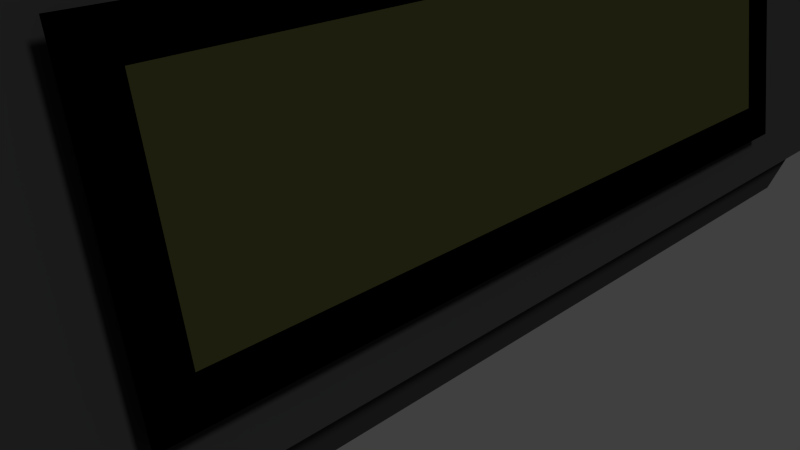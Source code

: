 # Source: Alarm_Clock.blend  (saved by Blender 2.76.0; exported with 4.5.12 LTS)
import bpy
from mathutils import Matrix  # noqa: F401  (used for matrix-valued properties, if any)

bpy.ops.wm.read_factory_settings(use_empty=True)
scene = bpy.context.scene
scene.name = 'Scene'

# ---- collections
col_collection_1 = bpy.data.collections.new('Collection 1'); scene.collection.children.link(col_collection_1)

# ---- materials (node trees are filled in below, after node groups)
mat_material_002 = bpy.data.materials.new('Material.002')
mat_material_002.alpha_threshold = 0.0
mat_material_002.roughness = 0.5
mat_material_001 = bpy.data.materials.new('Material.001')
mat_material_001.alpha_threshold = 0.0
mat_material_001.roughness = 0.5
mat_material = bpy.data.materials.new('Material')
mat_material.alpha_threshold = 0.0
mat_material.diffuse_color = (0.03968, 0.03968, 0.03968, 1.0)
mat_material.roughness = 0.5
mat_material.line_color = (0.0, 0.0, 0.0, 1.0)

# ---- material node trees
mat_material_002.use_nodes = True; mat_material_002.node_tree.nodes.clear()
_N = mat_material_002.node_tree.nodes; _L = mat_material_002.node_tree.links
n0 = _N.new('ShaderNodeOutputMaterial'); n0.name = 'Material Output'; n0.location = (300, 300)
n1 = _N.new('ShaderNodeBsdfDiffuse'); n1.name = 'Diffuse BSDF'; n1.location = (10, 300)
n1.inputs[0].default_value = (0.0, 0.0, 0.0, 1.0)
_L.new(n1.outputs[0], n0.inputs[0])
n0.is_active_output = True
mat_material_001.use_nodes = True; mat_material_001.node_tree.nodes.clear()
_N = mat_material_001.node_tree.nodes; _L = mat_material_001.node_tree.links
n0 = _N.new('ShaderNodeOutputMaterial'); n0.name = 'Material Output'; n0.location = (300, 300)
n1 = _N.new('ShaderNodeBsdfDiffuse'); n1.name = 'Diffuse BSDF'; n1.location = (10, 300)
n1.inputs[0].default_value = (0.04679, 0.04696, 0.01671, 1.0)
_L.new(n1.outputs[0], n0.inputs[0])
n0.is_active_output = True

# ---- world
world_world = bpy.data.worlds.new('World'); scene.world = world_world
world_world.color = (0.05088, 0.05088, 0.05088)
world_world.use_sun_shadow = False
world_world.sun_shadow_jitter_overblur = 0.0
world_world.cycles.sampling_method = 'MANUAL'
world_world.cycles.sample_map_resolution = 256

# ---- cameras
cam_camera = bpy.data.cameras.new('Camera')
cam_camera.clip_end = 100.0
cam_camera.lens = 35.0
cam_camera.sensor_width = 32.0
cam_camera.sensor_height = 18.0
cam_camera.ortho_scale = 7.314
cam_camera.dof.focus_distance = 0.0

# ---- lights
light_lamp = bpy.data.lights.new('Lamp', 'SUN')
light_lamp.transmission_factor = 0.0
light_lamp.cutoff_distance = 30.0
light_lamp.angle = 0.1993
light_lamp.energy = 1.0
light_lamp.shadow_buffer_clip_start = 1.001
light_lamp.shadow_soft_size = 0.1
light_lamp.shadow_cascade_max_distance = 1000.0
light_lamp.cycles.use_multiple_importance_sampling = False

# ---- meshes
me_circle = bpy.data.meshes.new('Circle')
me_circle.from_pydata([(0.7997, 1.708, -0.05981), (0.6046, 1.689, -0.05981), (0.417, 1.632, -0.05981), (0.2441, 1.54, -0.05981), (0.09258, 1.415, -0.05981), (-0.03179, 1.264, -0.05981), (-0.1242, 1.091, -0.05981), (-0.1811, 0.9033, -0.05981), (-0.2003, 0.7083, -0.05981), (-0.1811, 0.5132, -0.05981), (-0.1242, 0.3256, -0.05981), (-0.03179, 0.1527, -0.05981), (0.09258, 0.001148, -0.05981), (0.2441, -0.1232, -0.05981), (0.417, -0.2156, -0.05981), (0.6046, -0.2725, -0.05981), (0.7997, -0.2917, -0.05981), (0.9948, -0.2725, -0.05981), (1.182, -0.2156, -0.05981), (1.355, -0.1232, -0.05981), (1.507, 0.001148, -0.05981), (1.631, 0.1527, -0.05981), (1.724, 0.3256, -0.05981), (1.78, 0.5132, -0.05981), (1.8, 0.7083, -0.05981), (1.78, 0.9033, -0.05981), (1.724, 1.091, -0.05981), (1.631, 1.264, -0.05981), (1.507, 1.415, -0.05981), (1.355, 1.54, -0.05981), (1.182, 1.632, -0.05981), (0.9948, 1.689, -0.05981), (0.6046, 1.689, 0.2223), (0.7997, 1.708, 0.2223), (0.417, 1.632, 0.2223), (0.2441, 1.54, 0.2223), (0.09258, 1.415, 0.2223), (-0.03179, 1.264, 0.2223), (-0.1242, 1.091, 0.2223), (-0.1811, 0.9033, 0.2223), (-0.2003, 0.7083, 0.2223), (-0.1811, 0.5132, 0.2223), (-0.1242, 0.3256, 0.2223), (-0.03179, 0.1527, 0.2223), (0.09258, 0.001148, 0.2223), (0.2441, -0.1232, 0.2223), (0.417, -0.2156, 0.2223), (0.6046, -0.2725, 0.2223), (0.7997, -0.2917, 0.2223), (0.9948, -0.2725, 0.2223), (1.182, -0.2156, 0.2223), (1.355, -0.1232, 0.2223), (1.507, 0.001148, 0.2223), (1.631, 0.1527, 0.2223), (1.724, 0.3256, 0.2223), (1.78, 0.5132, 0.2223), (1.8, 0.7083, 0.2223), (1.78, 0.9033, 0.2223), (1.724, 1.091, 0.2223), (1.631, 1.264, 0.2223), (1.507, 1.415, 0.2223), (1.355, 1.54, 0.2223), (1.182, 1.632, 0.2223), (0.9948, 1.689, 0.2223), (1.172, 4.709, -0.05125), (0.9769, 4.69, -0.05125), (0.7893, 4.633, -0.05125), (0.6165, 4.54, -0.05125), (0.4649, 4.416, -0.05125), (0.3406, 4.264, -0.05125), (0.2481, 4.092, -0.05125), (0.1912, 3.904, -0.05125), (0.172, 3.709, -0.05125), (0.1912, 3.514, -0.05125), (0.2481, 3.326, -0.05125), (0.3406, 3.153, -0.05125), (0.4649, 3.002, -0.05125), (0.6165, 2.877, -0.05125), (0.7893, 2.785, -0.05125), (0.9769, 2.728, -0.05125), (1.172, 2.709, -0.05125), (1.367, 2.728, -0.05125), (1.555, 2.785, -0.05125), (1.728, 2.877, -0.05125), (1.879, 3.002, -0.05125), (2.003, 3.153, -0.05125), (2.096, 3.326, -0.05125), (2.153, 3.514, -0.05125), (2.172, 3.709, -0.05125), (2.153, 3.904, -0.05125), (2.096, 4.092, -0.05125), (2.003, 4.264, -0.05125), (1.879, 4.416, -0.05125), (1.728, 4.54, -0.05125), (1.555, 4.633, -0.05125), (1.367, 4.69, -0.05125), (0.9769, 4.69, 0.2309), (1.172, 4.709, 0.2309), (0.7893, 4.633, 0.2309), (0.6165, 4.54, 0.2309), (0.4649, 4.416, 0.2309), (0.3406, 4.264, 0.2309), (0.2481, 4.092, 0.2309), (0.1912, 3.904, 0.2309), (0.172, 3.709, 0.2309), (0.1912, 3.514, 0.2309), (0.2481, 3.326, 0.2309), (0.3406, 3.153, 0.2309), (0.4649, 3.002, 0.2309), (0.6165, 2.877, 0.2309), (0.7893, 2.785, 0.2309), (0.9769, 2.728, 0.2309), (1.172, 2.709, 0.2309), (1.367, 2.728, 0.2309), (1.555, 2.785, 0.2309), (1.728, 2.877, 0.2309), (1.879, 3.002, 0.2309), (2.003, 3.153, 0.2309), (2.096, 3.326, 0.2309), (2.153, 3.514, 0.2309), (2.172, 3.709, 0.2309), (2.153, 3.904, 0.2309), (2.096, 4.092, 0.2309), (2.003, 4.264, 0.2309), (1.879, 4.416, 0.2309), (1.728, 4.54, 0.2309), (1.555, 4.633, 0.2309), (1.367, 4.69, 0.2309), (2.25, -0.9435, -0.03157), (2.054, -0.9627, -0.03157), (1.867, -1.02, -0.03157), (1.694, -1.112, -0.03157), (1.542, -1.236, -0.03157), (1.418, -1.388, -0.03157), (1.326, -1.561, -0.03157), (1.269, -1.748, -0.03157), (1.25, -1.943, -0.03157), (1.269, -2.139, -0.03157), (1.326, -2.326, -0.03157), (1.418, -2.499, -0.03157), (1.542, -2.651, -0.03157), (1.694, -2.775, -0.03157), (1.867, -2.867, -0.03157), (2.054, -2.924, -0.03157), (2.25, -2.943, -0.03157), (2.445, -2.924, -0.03157), (2.632, -2.867, -0.03157), (2.805, -2.775, -0.03157), (2.957, -2.651, -0.03157), (3.081, -2.499, -0.03157), (3.173, -2.326, -0.03157), (3.23, -2.139, -0.03157), (3.25, -1.943, -0.03157), (3.23, -1.748, -0.03157), (3.173, -1.561, -0.03157), (3.081, -1.388, -0.03157), (2.957, -1.236, -0.03157), (2.805, -1.112, -0.03157), (2.632, -1.02, -0.03157), (2.445, -0.9627, -0.03157), (2.054, -0.9627, 0.2506), (2.25, -0.9435, 0.2506), (1.867, -1.02, 0.2506), (1.694, -1.112, 0.2506), (1.542, -1.236, 0.2506), (1.418, -1.388, 0.2506), (1.326, -1.561, 0.2506), (1.269, -1.748, 0.2506), (1.25, -1.943, 0.2506), (1.269, -2.139, 0.2506), (1.326, -2.326, 0.2506), (1.418, -2.499, 0.2506), (1.542, -2.651, 0.2506), (1.694, -2.775, 0.2506), (1.867, -2.867, 0.2506), (2.054, -2.924, 0.2506), (2.25, -2.943, 0.2506), (2.445, -2.924, 0.2506), (2.632, -2.867, 0.2506), (2.805, -2.775, 0.2506), (2.957, -2.651, 0.2506), (3.081, -2.499, 0.2506), (3.173, -2.326, 0.2506), (3.23, -2.139, 0.2506), (3.25, -1.943, 0.2506), (3.23, -1.748, 0.2506), (3.173, -1.561, 0.2506), (3.081, -1.388, 0.2506), (2.957, -1.236, 0.2506), (2.805, -1.112, 0.2506), (2.632, -1.02, 0.2506), (2.445, -0.9627, 0.2506)], [], [(1, 0, 31, 30, 29, 28, 27, 26, 25, 24, 23, 22, 21, 20, 19, 18, 17, 16, 15, 14, 13, 12, 11, 10, 9, 8, 7, 6, 5, 4, 3, 2), (32, 34, 35, 36, 37, 38, 39, 40, 41, 42, 43, 44, 45, 46, 47, 48, 49, 50, 51, 52, 53, 54, 55, 56, 57, 58, 59, 60, 61, 62, 63, 33), (14, 15, 47, 46), (1, 2, 34, 32), (28, 29, 61, 60), (15, 16, 48, 47), (2, 3, 35, 34), (29, 30, 62, 61), (16, 17, 49, 48), (3, 4, 36, 35), (30, 31, 63, 62), (17, 18, 50, 49), (4, 5, 37, 36), (31, 0, 33, 63), (18, 19, 51, 50), (5, 6, 38, 37), (19, 20, 52, 51), (6, 7, 39, 38), (20, 21, 53, 52), (7, 8, 40, 39), (21, 22, 54, 53), (8, 9, 41, 40), (22, 23, 55, 54), (9, 10, 42, 41), (23, 24, 56, 55), (10, 11, 43, 42), (24, 25, 57, 56), (11, 12, 44, 43), (25, 26, 58, 57), (12, 13, 45, 44), (26, 27, 59, 58), (13, 14, 46, 45), (0, 1, 32, 33), (27, 28, 60, 59), (65, 64, 95, 94, 93, 92, 91, 90, 89, 88, 87, 86, 85, 84, 83, 82, 81, 80, 79, 78, 77, 76, 75, 74, 73, 72, 71, 70, 69, 68, 67, 66), (96, 98, 99, 100, 101, 102, 103, 104, 105, 106, 107, 108, 109, 110, 111, 112, 113, 114, 115, 116, 117, 118, 119, 120, 121, 122, 123, 124, 125, 126, 127, 97), (78, 79, 111, 110), (65, 66, 98, 96), (92, 93, 125, 124), (79, 80, 112, 111), (66, 67, 99, 98), (93, 94, 126, 125), (80, 81, 113, 112), (67, 68, 100, 99), (94, 95, 127, 126), (81, 82, 114, 113), (68, 69, 101, 100), (95, 64, 97, 127), (82, 83, 115, 114), (69, 70, 102, 101), (83, 84, 116, 115), (70, 71, 103, 102), (84, 85, 117, 116), (71, 72, 104, 103), (85, 86, 118, 117), (72, 73, 105, 104), (86, 87, 119, 118), (73, 74, 106, 105), (87, 88, 120, 119), (74, 75, 107, 106), (88, 89, 121, 120), (75, 76, 108, 107), (89, 90, 122, 121), (76, 77, 109, 108), (90, 91, 123, 122), (77, 78, 110, 109), (64, 65, 96, 97), (91, 92, 124, 123), (129, 128, 159, 158, 157, 156, 155, 154, 153, 152, 151, 150, 149, 148, 147, 146, 145, 144, 143, 142, 141, 140, 139, 138, 137, 136, 135, 134, 133, 132, 131, 130), (160, 162, 163, 164, 165, 166, 167, 168, 169, 170, 171, 172, 173, 174, 175, 176, 177, 178, 179, 180, 181, 182, 183, 184, 185, 186, 187, 188, 189, 190, 191, 161), (142, 143, 175, 174), (129, 130, 162, 160), (156, 157, 189, 188), (143, 144, 176, 175), (130, 131, 163, 162), (157, 158, 190, 189), (144, 145, 177, 176), (131, 132, 164, 163), (158, 159, 191, 190), (145, 146, 178, 177), (132, 133, 165, 164), (159, 128, 161, 191), (146, 147, 179, 178), (133, 134, 166, 165), (147, 148, 180, 179), (134, 135, 167, 166), (148, 149, 181, 180), (135, 136, 168, 167), (149, 150, 182, 181), (136, 137, 169, 168), (150, 151, 183, 182), (137, 138, 170, 169), (151, 152, 184, 183), (138, 139, 171, 170), (152, 153, 185, 184), (139, 140, 172, 171), (153, 154, 186, 185), (140, 141, 173, 172), (154, 155, 187, 186), (141, 142, 174, 173), (128, 129, 160, 161), (155, 156, 188, 187)])
me_circle.use_remesh_preserve_volume = False
me_circle.use_remesh_preserve_attributes = False
me_circle.use_mirror_vertex_groups = False
me_circle.update()
me_plane_002 = bpy.data.meshes.new('Plane.002')
me_plane_002.from_pydata([(-1.0, -1.0, 0.0), (1.0, -1.0, 0.0), (-1.0, 1.0, 0.0), (1.0, 1.0, 0.0), (-1.0, -0.9012, 0.0), (1.0, -0.9012, 0.0), (1.0, 0.8963, 0.0), (-1.0, 0.8963, 0.0), (-0.7396, -1.0, 0.0), (-0.7396, 1.0, 0.0), (-0.7396, -0.9012, 0.0), (-0.7396, 0.8963, 0.0), (0.6997, -1.0, 0.0), (0.6997, 1.0, 0.0), (0.6997, -0.9012, 0.0), (0.6997, 0.8963, 0.0)], [], [(15, 6, 3, 13), (12, 1, 5, 14), (14, 5, 6, 15), (4, 10, 11, 7), (0, 8, 10, 4), (7, 11, 9, 2), (8, 12, 14, 10), (11, 15, 13, 9)])
me_plane_002.materials.append(mat_material_002)
me_plane_002.use_remesh_preserve_volume = False
me_plane_002.use_remesh_preserve_attributes = False
me_plane_002.use_mirror_vertex_groups = False
me_plane_002.update()
me_plane_001 = bpy.data.meshes.new('Plane.001')
me_plane_001.from_pydata([(-0.7396, -0.9012, 0.0), (-0.7396, 0.8963, 0.0), (0.6997, -0.9012, 0.0), (0.6997, 0.8963, 0.0)], [], [(0, 2, 3, 1)])
me_plane_001.materials.append(mat_material_001)
me_plane_001.use_remesh_preserve_volume = False
me_plane_001.use_remesh_preserve_attributes = False
me_plane_001.use_mirror_vertex_groups = False
me_plane_001.update()
me_cube = bpy.data.meshes.new('Cube')
me_cube.from_pydata([(1.056, 1.482, -0.2104), (1.056, -1.482, -0.2104), (-0.9499, -1.482, -0.1973), (-0.9499, 1.482, -0.1973), (1.103, 1.584, 1.834), (1.103, -1.584, 1.834), (-1.026, -1.584, 0.1951), (-1.026, 1.584, 0.1951), (1.165, 1.677, 1.882), (1.165, -1.677, 1.882), (-1.089, 1.677, 0.147), (-1.089, -1.677, 0.147), (0.8538, 1.463, 17.16), (0.8538, -1.463, 17.16), (-1.113, 1.463, 15.65), (-1.113, -1.463, 15.65)], [], [(0, 1, 2, 3), (7, 6, 11, 10), (0, 4, 5, 1), (1, 5, 6, 2), (2, 6, 7, 3), (4, 0, 3, 7), (11, 9, 13, 15), (4, 7, 10, 8), (6, 5, 9, 11), (5, 4, 8, 9), (12, 14, 15, 13), (9, 8, 12, 13), (10, 11, 15, 14), (8, 10, 14, 12)])
me_cube.materials.append(mat_material)
me_cube.use_remesh_preserve_volume = False
me_cube.use_remesh_preserve_attributes = False
me_cube.use_mirror_vertex_groups = False
me_cube.update()
me_cube_003 = bpy.data.meshes.new('Cube.003')
me_cube_003.from_pydata([(-1.0, -1.654, -1.0), (-1.0, -1.654, 1.0), (-1.0, 1.654, -1.0), (-1.0, 1.654, 1.0), (1.0, -1.654, -1.0), (1.0, -1.654, 1.0), (1.0, 1.654, -1.0), (1.0, 1.654, 1.0), (-1.0, -1.654, -0.5), (-1.0, -1.654, 0.0), (-1.0, -1.654, 0.5), (-1.0, -0.827, 1.0), (-1.0, 0.0, 1.0), (-1.0, 0.827, 1.0), (-1.0, 1.654, 0.5), (-1.0, 1.654, 0.0), (-1.0, 1.654, -0.5), (-1.0, 0.827, -1.0), (-1.0, 0.0, -1.0), (-1.0, -0.827, -1.0), (-0.5, 1.654, 1.0), (0.0, 1.654, 1.0), (0.5, 1.654, 1.0), (1.0, 1.654, 0.5), (1.0, 1.654, 0.0), (1.0, 1.654, -0.5), (0.5, 1.654, -1.0), (0.0, 1.654, -1.0), (-0.5, 1.654, -1.0), (1.0, 0.827, 1.0), (1.0, 0.0, 1.0), (1.0, -0.827, 1.0), (1.0, -1.654, 0.5), (1.0, -1.654, 0.0), (1.0, -1.654, -0.5), (1.0, -0.827, -1.0), (1.0, 0.0, -1.0), (1.0, 0.827, -1.0), (0.5, -1.654, 1.0), (0.0, -1.654, 1.0), (-0.5, -1.654, 1.0), (-0.5, -1.654, -1.0), (0.0, -1.654, -1.0), (0.5, -1.654, -1.0), (0.5, -0.827, 1.0), (0.0, -0.827, 1.0), (-0.5, -0.827, 1.0), (0.5, 0.0, 1.0), (0.0, 0.0, 1.0), (-0.5, 0.0, 1.0), (0.5, 0.827, 1.0), (0.0, 0.827, 1.0), (-0.5, 0.827, 1.0), (-0.5, -0.827, -1.0), (0.0, -0.827, -1.0), (0.5, -0.827, -1.0), (-0.5, 0.0, -1.0), (0.0, 0.0, -1.0), (0.5, 0.0, -1.0), (-0.5, 0.827, -1.0), (0.0, 0.827, -1.0), (0.5, 0.827, -1.0), (0.5, -1.654, 0.5), (0.5, -1.654, 0.0), (0.5, -1.654, -0.5), (0.0, -1.654, 0.5), (0.0, -1.654, 0.0), (0.0, -1.654, -0.5), (-0.5, -1.654, 0.5), (-0.5, -1.654, 0.0), (-0.5, -1.654, -0.5), (1.0, 0.827, 0.5), (1.0, 0.827, 0.0), (1.0, 0.827, -0.5), (1.0, 0.0, 0.5), (1.0, 0.0, 0.0), (1.0, 0.0, -0.5), (1.0, -0.827, 0.5), (1.0, -0.827, 0.0), (1.0, -0.827, -0.5), (-0.5, 1.654, 0.5), (-0.5, 1.654, 0.0), (-0.5, 1.654, -0.5), (0.0, 1.654, 0.5), (0.0, 1.654, 0.0), (0.0, 1.654, -0.5), (0.5, 1.654, 0.5), (0.5, 1.654, 0.0), (0.5, 1.654, -0.5), (-1.0, -0.827, 0.5), (-1.0, -0.827, 0.0), (-1.0, -0.827, -0.5), (-1.0, 0.0, 0.5), (-1.0, 0.0, 0.0), (-1.0, 0.0, -0.5), (-1.0, 0.827, 0.5), (-1.0, 0.827, 0.0), (-1.0, 0.827, -0.5)], [], [(97, 16, 2, 17), (88, 25, 6, 26), (79, 34, 4, 35), (70, 8, 0, 41), (61, 26, 6, 37), (52, 20, 3, 13), (40, 46, 11, 1), (46, 49, 12, 11), (49, 52, 13, 12), (5, 31, 44, 38), (38, 44, 45, 39), (39, 45, 46, 40), (31, 30, 47, 44), (44, 47, 48, 45), (45, 48, 49, 46), (30, 29, 50, 47), (47, 50, 51, 48), (48, 51, 52, 49), (29, 7, 22, 50), (50, 22, 21, 51), (51, 21, 20, 52), (43, 55, 35, 4), (55, 58, 36, 35), (58, 61, 37, 36), (0, 19, 53, 41), (41, 53, 54, 42), (42, 54, 55, 43), (19, 18, 56, 53), (53, 56, 57, 54), (54, 57, 58, 55), (18, 17, 59, 56), (56, 59, 60, 57), (57, 60, 61, 58), (17, 2, 28, 59), (59, 28, 27, 60), (60, 27, 26, 61), (34, 64, 43, 4), (64, 67, 42, 43), (67, 70, 41, 42), (5, 38, 62, 32), (32, 62, 63, 33), (33, 63, 64, 34), (38, 39, 65, 62), (62, 65, 66, 63), (63, 66, 67, 64), (39, 40, 68, 65), (65, 68, 69, 66), (66, 69, 70, 67), (40, 1, 10, 68), (68, 10, 9, 69), (69, 9, 8, 70), (25, 73, 37, 6), (73, 76, 36, 37), (76, 79, 35, 36), (7, 29, 71, 23), (23, 71, 72, 24), (24, 72, 73, 25), (29, 30, 74, 71), (71, 74, 75, 72), (72, 75, 76, 73), (30, 31, 77, 74), (74, 77, 78, 75), (75, 78, 79, 76), (31, 5, 32, 77), (77, 32, 33, 78), (78, 33, 34, 79), (16, 82, 28, 2), (82, 85, 27, 28), (85, 88, 26, 27), (3, 20, 80, 14), (14, 80, 81, 15), (15, 81, 82, 16), (20, 21, 83, 80), (80, 83, 84, 81), (81, 84, 85, 82), (21, 22, 86, 83), (83, 86, 87, 84), (84, 87, 88, 85), (22, 7, 23, 86), (86, 23, 24, 87), (87, 24, 25, 88), (8, 91, 19, 0), (91, 94, 18, 19), (94, 97, 17, 18), (1, 11, 89, 10), (10, 89, 90, 9), (9, 90, 91, 8), (11, 12, 92, 89), (89, 92, 93, 90), (90, 93, 94, 91), (12, 13, 95, 92), (92, 95, 96, 93), (93, 96, 97, 94), (13, 3, 14, 95), (95, 14, 15, 96), (96, 15, 16, 97)])
me_cube_003.use_remesh_preserve_volume = False
me_cube_003.use_remesh_preserve_attributes = False
me_cube_003.use_mirror_vertex_groups = False
me_cube_003.update()
me_cube_002 = bpy.data.meshes.new('Cube.002')
me_cube_002.from_pydata([(-1.0, -1.654, -1.0), (-1.0, -1.654, 1.0), (-1.0, 1.654, -1.0), (-1.0, 1.654, 1.0), (1.0, -1.654, -1.0), (1.0, -1.654, 1.0), (1.0, 1.654, -1.0), (1.0, 1.654, 1.0), (-1.0, -1.654, -0.5), (-1.0, -1.654, 0.0), (-1.0, -1.654, 0.5), (-1.0, -0.827, 1.0), (-1.0, 0.0, 1.0), (-1.0, 0.827, 1.0), (-1.0, 1.654, 0.5), (-1.0, 1.654, 0.0), (-1.0, 1.654, -0.5), (-1.0, 0.827, -1.0), (-1.0, 0.0, -1.0), (-1.0, -0.827, -1.0), (-0.5, 1.654, 1.0), (0.0, 1.654, 1.0), (0.5, 1.654, 1.0), (1.0, 1.654, 0.5), (1.0, 1.654, 0.0), (1.0, 1.654, -0.5), (0.5, 1.654, -1.0), (0.0, 1.654, -1.0), (-0.5, 1.654, -1.0), (1.0, 0.827, 1.0), (1.0, 0.0, 1.0), (1.0, -0.827, 1.0), (1.0, -1.654, 0.5), (1.0, -1.654, 0.0), (1.0, -1.654, -0.5), (1.0, -0.827, -1.0), (1.0, 0.0, -1.0), (1.0, 0.827, -1.0), (0.5, -1.654, 1.0), (0.0, -1.654, 1.0), (-0.5, -1.654, 1.0), (-0.5, -1.654, -1.0), (0.0, -1.654, -1.0), (0.5, -1.654, -1.0), (0.5, -0.827, 1.0), (0.0, -0.827, 1.0), (-0.5, -0.827, 1.0), (0.5, 0.0, 1.0), (0.0, 0.0, 1.0), (-0.5, 0.0, 1.0), (0.5, 0.827, 1.0), (0.0, 0.827, 1.0), (-0.5, 0.827, 1.0), (-0.5, -0.827, -1.0), (0.0, -0.827, -1.0), (0.5, -0.827, -1.0), (-0.5, 0.0, -1.0), (0.0, 0.0, -1.0), (0.5, 0.0, -1.0), (-0.5, 0.827, -1.0), (0.0, 0.827, -1.0), (0.5, 0.827, -1.0), (0.5, -1.654, 0.5), (0.5, -1.654, 0.0), (0.5, -1.654, -0.5), (0.0, -1.654, 0.5), (0.0, -1.654, 0.0), (0.0, -1.654, -0.5), (-0.5, -1.654, 0.5), (-0.5, -1.654, 0.0), (-0.5, -1.654, -0.5), (1.0, 0.827, 0.5), (1.0, 0.827, 0.0), (1.0, 0.827, -0.5), (1.0, 0.0, 0.5), (1.0, 0.0, 0.0), (1.0, 0.0, -0.5), (1.0, -0.827, 0.5), (1.0, -0.827, 0.0), (1.0, -0.827, -0.5), (-0.5, 1.654, 0.5), (-0.5, 1.654, 0.0), (-0.5, 1.654, -0.5), (0.0, 1.654, 0.5), (0.0, 1.654, 0.0), (0.0, 1.654, -0.5), (0.5, 1.654, 0.5), (0.5, 1.654, 0.0), (0.5, 1.654, -0.5), (-1.0, -0.827, 0.5), (-1.0, -0.827, 0.0), (-1.0, -0.827, -0.5), (-1.0, 0.0, 0.5), (-1.0, 0.0, 0.0), (-1.0, 0.0, -0.5), (-1.0, 0.827, 0.5), (-1.0, 0.827, 0.0), (-1.0, 0.827, -0.5)], [], [(97, 16, 2, 17), (88, 25, 6, 26), (79, 34, 4, 35), (70, 8, 0, 41), (61, 26, 6, 37), (52, 20, 3, 13), (40, 46, 11, 1), (46, 49, 12, 11), (49, 52, 13, 12), (5, 31, 44, 38), (38, 44, 45, 39), (39, 45, 46, 40), (31, 30, 47, 44), (44, 47, 48, 45), (45, 48, 49, 46), (30, 29, 50, 47), (47, 50, 51, 48), (48, 51, 52, 49), (29, 7, 22, 50), (50, 22, 21, 51), (51, 21, 20, 52), (43, 55, 35, 4), (55, 58, 36, 35), (58, 61, 37, 36), (0, 19, 53, 41), (41, 53, 54, 42), (42, 54, 55, 43), (19, 18, 56, 53), (53, 56, 57, 54), (54, 57, 58, 55), (18, 17, 59, 56), (56, 59, 60, 57), (57, 60, 61, 58), (17, 2, 28, 59), (59, 28, 27, 60), (60, 27, 26, 61), (34, 64, 43, 4), (64, 67, 42, 43), (67, 70, 41, 42), (5, 38, 62, 32), (32, 62, 63, 33), (33, 63, 64, 34), (38, 39, 65, 62), (62, 65, 66, 63), (63, 66, 67, 64), (39, 40, 68, 65), (65, 68, 69, 66), (66, 69, 70, 67), (40, 1, 10, 68), (68, 10, 9, 69), (69, 9, 8, 70), (25, 73, 37, 6), (73, 76, 36, 37), (76, 79, 35, 36), (7, 29, 71, 23), (23, 71, 72, 24), (24, 72, 73, 25), (29, 30, 74, 71), (71, 74, 75, 72), (72, 75, 76, 73), (30, 31, 77, 74), (74, 77, 78, 75), (75, 78, 79, 76), (31, 5, 32, 77), (77, 32, 33, 78), (78, 33, 34, 79), (16, 82, 28, 2), (82, 85, 27, 28), (85, 88, 26, 27), (3, 20, 80, 14), (14, 80, 81, 15), (15, 81, 82, 16), (20, 21, 83, 80), (80, 83, 84, 81), (81, 84, 85, 82), (21, 22, 86, 83), (83, 86, 87, 84), (84, 87, 88, 85), (22, 7, 23, 86), (86, 23, 24, 87), (87, 24, 25, 88), (8, 91, 19, 0), (91, 94, 18, 19), (94, 97, 17, 18), (1, 11, 89, 10), (10, 89, 90, 9), (9, 90, 91, 8), (11, 12, 92, 89), (89, 92, 93, 90), (90, 93, 94, 91), (12, 13, 95, 92), (92, 95, 96, 93), (93, 96, 97, 94), (13, 3, 14, 95), (95, 14, 15, 96), (96, 15, 16, 97)])
me_cube_002.use_remesh_preserve_volume = False
me_cube_002.use_remesh_preserve_attributes = False
me_cube_002.use_mirror_vertex_groups = False
me_cube_002.update()
me_cube_001 = bpy.data.meshes.new('Cube.001')
me_cube_001.from_pydata([(-1.0, -1.654, -1.0), (-1.0, -1.654, 1.0), (-1.0, 1.654, -1.0), (-1.0, 1.654, 1.0), (1.0, -1.654, -1.0), (1.0, -1.654, 1.0), (1.0, 1.654, -1.0), (1.0, 1.654, 1.0), (-1.0, -1.654, -0.5), (-1.0, -1.654, 0.0), (-1.0, -1.654, 0.5), (-1.0, -0.827, 1.0), (-1.0, 0.0, 1.0), (-1.0, 0.827, 1.0), (-1.0, 1.654, 0.5), (-1.0, 1.654, 0.0), (-1.0, 1.654, -0.5), (-1.0, 0.827, -1.0), (-1.0, 0.0, -1.0), (-1.0, -0.827, -1.0), (-0.5, 1.654, 1.0), (0.0, 1.654, 1.0), (0.5, 1.654, 1.0), (1.0, 1.654, 0.5), (1.0, 1.654, 0.0), (1.0, 1.654, -0.5), (0.5, 1.654, -1.0), (0.0, 1.654, -1.0), (-0.5, 1.654, -1.0), (1.0, 0.827, 1.0), (1.0, 0.0, 1.0), (1.0, -0.827, 1.0), (1.0, -1.654, 0.5), (1.0, -1.654, 0.0), (1.0, -1.654, -0.5), (1.0, -0.827, -1.0), (1.0, 0.0, -1.0), (1.0, 0.827, -1.0), (0.5, -1.654, 1.0), (0.0, -1.654, 1.0), (-0.5, -1.654, 1.0), (-0.5, -1.654, -1.0), (0.0, -1.654, -1.0), (0.5, -1.654, -1.0), (0.5, -0.827, 1.0), (0.0, -0.827, 1.0), (-0.5, -0.827, 1.0), (0.5, 0.0, 1.0), (0.0, 0.0, 1.0), (-0.5, 0.0, 1.0), (0.5, 0.827, 1.0), (0.0, 0.827, 1.0), (-0.5, 0.827, 1.0), (-0.5, -0.827, -1.0), (0.0, -0.827, -1.0), (0.5, -0.827, -1.0), (-0.5, 0.0, -1.0), (0.0, 0.0, -1.0), (0.5, 0.0, -1.0), (-0.5, 0.827, -1.0), (0.0, 0.827, -1.0), (0.5, 0.827, -1.0), (0.5, -1.654, 0.5), (0.5, -1.654, 0.0), (0.5, -1.654, -0.5), (0.0, -1.654, 0.5), (0.0, -1.654, 0.0), (0.0, -1.654, -0.5), (-0.5, -1.654, 0.5), (-0.5, -1.654, 0.0), (-0.5, -1.654, -0.5), (1.0, 0.827, 0.5), (1.0, 0.827, 0.0), (1.0, 0.827, -0.5), (1.0, 0.0, 0.5), (1.0, 0.0, 0.0), (1.0, 0.0, -0.5), (1.0, -0.827, 0.5), (1.0, -0.827, 0.0), (1.0, -0.827, -0.5), (-0.5, 1.654, 0.5), (-0.5, 1.654, 0.0), (-0.5, 1.654, -0.5), (0.0, 1.654, 0.5), (0.0, 1.654, 0.0), (0.0, 1.654, -0.5), (0.5, 1.654, 0.5), (0.5, 1.654, 0.0), (0.5, 1.654, -0.5), (-1.0, -0.827, 0.5), (-1.0, -0.827, 0.0), (-1.0, -0.827, -0.5), (-1.0, 0.0, 0.5), (-1.0, 0.0, 0.0), (-1.0, 0.0, -0.5), (-1.0, 0.827, 0.5), (-1.0, 0.827, 0.0), (-1.0, 0.827, -0.5)], [], [(97, 16, 2, 17), (88, 25, 6, 26), (79, 34, 4, 35), (70, 8, 0, 41), (61, 26, 6, 37), (52, 20, 3, 13), (40, 46, 11, 1), (46, 49, 12, 11), (49, 52, 13, 12), (5, 31, 44, 38), (38, 44, 45, 39), (39, 45, 46, 40), (31, 30, 47, 44), (44, 47, 48, 45), (45, 48, 49, 46), (30, 29, 50, 47), (47, 50, 51, 48), (48, 51, 52, 49), (29, 7, 22, 50), (50, 22, 21, 51), (51, 21, 20, 52), (43, 55, 35, 4), (55, 58, 36, 35), (58, 61, 37, 36), (0, 19, 53, 41), (41, 53, 54, 42), (42, 54, 55, 43), (19, 18, 56, 53), (53, 56, 57, 54), (54, 57, 58, 55), (18, 17, 59, 56), (56, 59, 60, 57), (57, 60, 61, 58), (17, 2, 28, 59), (59, 28, 27, 60), (60, 27, 26, 61), (34, 64, 43, 4), (64, 67, 42, 43), (67, 70, 41, 42), (5, 38, 62, 32), (32, 62, 63, 33), (33, 63, 64, 34), (38, 39, 65, 62), (62, 65, 66, 63), (63, 66, 67, 64), (39, 40, 68, 65), (65, 68, 69, 66), (66, 69, 70, 67), (40, 1, 10, 68), (68, 10, 9, 69), (69, 9, 8, 70), (25, 73, 37, 6), (73, 76, 36, 37), (76, 79, 35, 36), (7, 29, 71, 23), (23, 71, 72, 24), (24, 72, 73, 25), (29, 30, 74, 71), (71, 74, 75, 72), (72, 75, 76, 73), (30, 31, 77, 74), (74, 77, 78, 75), (75, 78, 79, 76), (31, 5, 32, 77), (77, 32, 33, 78), (78, 33, 34, 79), (16, 82, 28, 2), (82, 85, 27, 28), (85, 88, 26, 27), (3, 20, 80, 14), (14, 80, 81, 15), (15, 81, 82, 16), (20, 21, 83, 80), (80, 83, 84, 81), (81, 84, 85, 82), (21, 22, 86, 83), (83, 86, 87, 84), (84, 87, 88, 85), (22, 7, 23, 86), (86, 23, 24, 87), (87, 24, 25, 88), (8, 91, 19, 0), (91, 94, 18, 19), (94, 97, 17, 18), (1, 11, 89, 10), (10, 89, 90, 9), (9, 90, 91, 8), (11, 12, 92, 89), (89, 92, 93, 90), (90, 93, 94, 91), (12, 13, 95, 92), (92, 95, 96, 93), (93, 96, 97, 94), (13, 3, 14, 95), (95, 14, 15, 96), (96, 15, 16, 97)])
me_cube_001.use_remesh_preserve_volume = False
me_cube_001.use_remesh_preserve_attributes = False
me_cube_001.use_mirror_vertex_groups = False
me_cube_001.update()

# ---- objects
ob_buttons = bpy.data.objects.new('Buttons', me_circle)
ob_display_frame = bpy.data.objects.new('Display Frame', me_plane_002)
ob_display = bpy.data.objects.new('Display', me_plane_001)
ob_alarm_clock = bpy.data.objects.new('Alarm clock', me_cube)
ob_vol_2 = bpy.data.objects.new('Vol 2', me_cube_003)
ob_vol_1 = bpy.data.objects.new('Vol 1', me_cube_002)
ob_snooze = bpy.data.objects.new('Snooze', me_cube_001)
ob_lamp = bpy.data.objects.new('Lamp', light_lamp)
ob_camera = bpy.data.objects.new('Camera', cam_camera)

# ---- transforms, parenting, visibility, modifiers, constraints
ob_buttons.location = (-1.897, 4.009, 4.434)
ob_buttons.rotation_euler = (0.06608, -0.07179, -0.8428)
ob_buttons.scale = (0.4993, 0.4993, 0.4993)
ob_buttons.lineart.crease_threshold = 0.0
ob_display_frame.location = (2.545, 0.0, 2.689)
ob_display_frame.rotation_euler = (0.0, 1.401, 0.0)
ob_display_frame.scale = (1.526, 4.533, 1.019)
ob_display_frame.lineart.crease_threshold = 0.0
ob_display.location = (2.545, 0.0, 2.689)
ob_display.rotation_euler = (0.0, 1.401, 0.0)
ob_display.scale = (1.526, 4.533, 1.019)
ob_display.lineart.crease_threshold = 0.0
ob_alarm_clock.location = (0.0, 0.0, 0.0)
ob_alarm_clock.scale = (2.359, 3.838, 0.281)
ob_alarm_clock.lock_rotations_4d = False
ob_alarm_clock.empty_display_type = 'ARROWS'
ob_alarm_clock.lineart.crease_threshold = 0.0
ob_vol_2.location = (-1.992, -2.419, 4.444)
ob_vol_2.rotation_euler = (0.0, -0.0, -1.192e-07)
ob_vol_2.scale = (0.06412, 0.3584, 0.06412)
ob_vol_2.lineart.crease_threshold = 0.0
_m = ob_vol_2.modifiers.new('Subsurf', 'SUBSURF')
_m.uv_smooth = 'PRESERVE_CORNERS'
_m.levels = 4
_m.render_levels = 3
_m.show_only_control_edges = False
_m = ob_vol_2.modifiers.new('SimpleDeform', 'SIMPLE_DEFORM')
_m.deform_method = 'BEND'
_m.deform_axis = 'Z'
_m.origin = ob_alarm_clock
_m.factor = 0.0
_m.angle = 0.0
ob_vol_1.location = (-1.992, -4.314, 4.444)
ob_vol_1.rotation_euler = (0.0, -0.08709, -1.192e-07)
ob_vol_1.scale = (0.06412, 0.3584, 0.06412)
ob_vol_1.lineart.crease_threshold = 0.0
_m = ob_vol_1.modifiers.new('Subsurf', 'SUBSURF')
_m.uv_smooth = 'PRESERVE_CORNERS'
_m.levels = 4
_m.render_levels = 3
_m.show_only_control_edges = False
_m = ob_vol_1.modifiers.new('SimpleDeform', 'SIMPLE_DEFORM')
_m.deform_method = 'BEND'
_m.deform_axis = 'Z'
_m.origin = ob_alarm_clock
_m.factor = 0.0
_m.angle = 0.0
ob_snooze.location = (0.632, 0.1018, 4.74)
ob_snooze.rotation_euler = (0.0, -0.08709, 0.0)
ob_snooze.scale = (0.5099, 1.948, 0.1128)
ob_snooze.lineart.crease_threshold = 0.0
_m = ob_snooze.modifiers.new('Subsurf', 'SUBSURF')
_m.uv_smooth = 'PRESERVE_CORNERS'
_m.levels = 4
_m.render_levels = 3
_m.show_only_control_edges = False
_m = ob_snooze.modifiers.new('SimpleDeform', 'SIMPLE_DEFORM')
_m.deform_method = 'BEND'
_m.deform_axis = 'Z'
_m.origin = ob_alarm_clock
_m.factor = 0.0
_m.angle = 0.0
ob_lamp.location = (4.076, 1.005, 15.69)
ob_lamp.rotation_euler = (0.6503, 0.05522, 1.866)
ob_lamp.lock_rotations_4d = False
ob_lamp.empty_display_type = 'ARROWS'
ob_lamp.color = (0.0, 0.0, 0.0, 0.0)
ob_lamp.lineart.crease_threshold = 0.0
ob_camera.location = (7.481, -6.508, 5.344)
ob_camera.rotation_euler = (1.109, 0.01082, 0.8149)
ob_camera.lock_rotations_4d = False
ob_camera.empty_display_type = 'ARROWS'
ob_camera.color = (0.0, 0.0, 0.0, 0.0)
ob_camera.display_type = 'WIRE'
ob_camera.lineart.crease_threshold = 0.0

# ---- collection membership
col_collection_1.objects.link(ob_buttons)
col_collection_1.objects.link(ob_display_frame)
col_collection_1.objects.link(ob_display)
col_collection_1.objects.link(ob_alarm_clock)
col_collection_1.objects.link(ob_vol_2)
col_collection_1.objects.link(ob_vol_1)
col_collection_1.objects.link(ob_snooze)
col_collection_1.objects.link(ob_lamp)
col_collection_1.objects.link(ob_camera)

# ---- scene / render settings (as saved in the file)
scene.camera = ob_camera
scene.frame_start = 1; scene.frame_end = 250; scene.frame_set(1)
scene.render.engine = 'CYCLES'
scene.render.resolution_percentage = 50
scene.render.dither_intensity = 0.0
scene.cycles.use_denoising = False
scene.cycles.samples = 10
scene.cycles.sampling_pattern = 'TABULATED_SOBOL'
scene.cycles.light_sampling_threshold = 0.0
scene.cycles.use_adaptive_sampling = False
scene.cycles.use_light_tree = False
scene.cycles.blur_glossy = 0.0
scene.cycles.pixel_filter_type = 'GAUSSIAN'
scene.cycles.sample_clamp_indirect = 0.0
scene.view_settings.view_transform = 'Standard'
bpy.context.view_layer.update()
